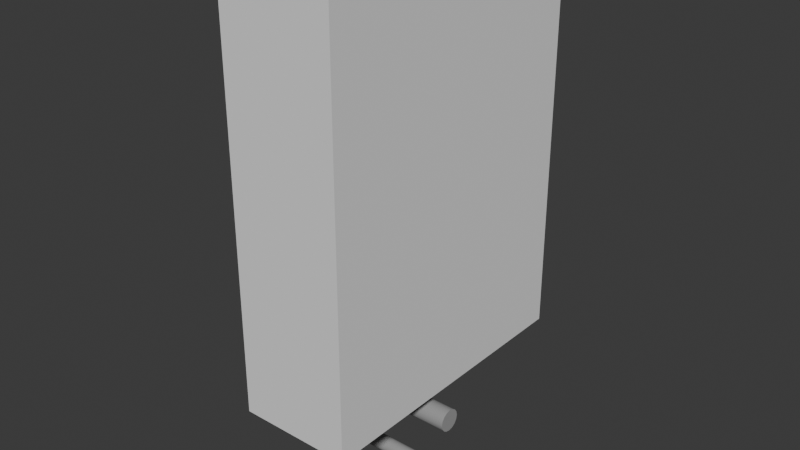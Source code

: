 # Source: rct-steeplechase-track.blend  (saved by Blender 5.0.118; exported with 4.5.12 LTS)
import bpy
from mathutils import Matrix  # noqa: F401  (used for matrix-valued properties, if any)

bpy.ops.wm.read_factory_settings(use_empty=True)
scene = bpy.context.scene
scene.name = 'Scene'

# ---- materials (node trees are filled in below, after node groups)
mat_remap1_darkedge_noao = bpy.data.materials.new('Remap1_DarkEdge_NoAO')
mat_remap1_darkedge_noao_nobleed_noshadows = bpy.data.materials.new('Remap1_DarkEdge_NoAO_NoBleed_NoShadows')
mat_remap2_darkedge_noao = bpy.data.materials.new('Remap2_DarkEdge_NoAO')
mat_remap2_darkedge_noao_nobleed_noshadows = bpy.data.materials.new('Remap2_DarkEdge_NoAO_NoBleed_NoShadows')

# ---- material node trees
mat_remap1_darkedge_noao.use_nodes = True; mat_remap1_darkedge_noao.node_tree.nodes.clear()
_N = mat_remap1_darkedge_noao.node_tree.nodes; _L = mat_remap1_darkedge_noao.node_tree.links
n0 = _N.new('ShaderNodeBsdfPrincipled'); n0.name = 'Principled BSDF'; n0.location = (-200, 100)
n0.inputs[0].default_value = (0.3186, 0.3186, 0.3186, 1.0)
n0.inputs[2].default_value = 0.9
n0.inputs[13].default_value = 1.0
n1 = _N.new('ShaderNodeOutputMaterial'); n1.name = 'Material Output'; n1.location = (200, 100)
_L.new(n0.outputs[0], n1.inputs[0])
n1.is_active_output = True
mat_remap1_darkedge_noao_nobleed_noshadows.use_nodes = True; mat_remap1_darkedge_noao_nobleed_noshadows.node_tree.nodes.clear()
_N = mat_remap1_darkedge_noao_nobleed_noshadows.node_tree.nodes; _L = mat_remap1_darkedge_noao_nobleed_noshadows.node_tree.links
n0 = _N.new('ShaderNodeBsdfPrincipled'); n0.name = 'Principled BSDF'; n0.location = (-200, 100)
n0.inputs[0].default_value = (0.3186, 0.3186, 0.3186, 1.0)
n0.inputs[2].default_value = 0.9
n0.inputs[13].default_value = 1.0
n1 = _N.new('ShaderNodeOutputMaterial'); n1.name = 'Material Output'; n1.location = (200, 100)
_L.new(n0.outputs[0], n1.inputs[0])
n1.is_active_output = True
mat_remap2_darkedge_noao.use_nodes = True; mat_remap2_darkedge_noao.node_tree.nodes.clear()
_N = mat_remap2_darkedge_noao.node_tree.nodes; _L = mat_remap2_darkedge_noao.node_tree.links
n0 = _N.new('ShaderNodeBsdfPrincipled'); n0.name = 'Principled BSDF'; n0.location = (-200, 100)
n0.inputs[0].default_value = (0.3186, 0.3186, 0.3186, 1.0)
n0.inputs[2].default_value = 0.9
n0.inputs[13].default_value = 1.0
n1 = _N.new('ShaderNodeOutputMaterial'); n1.name = 'Material Output'; n1.location = (200, 100)
_L.new(n0.outputs[0], n1.inputs[0])
n1.is_active_output = True
mat_remap2_darkedge_noao_nobleed_noshadows.use_nodes = True; mat_remap2_darkedge_noao_nobleed_noshadows.node_tree.nodes.clear()
_N = mat_remap2_darkedge_noao_nobleed_noshadows.node_tree.nodes; _L = mat_remap2_darkedge_noao_nobleed_noshadows.node_tree.links
n0 = _N.new('ShaderNodeBsdfPrincipled'); n0.name = 'Principled BSDF'; n0.location = (-200, 100)
n0.inputs[0].default_value = (0.3186, 0.3186, 0.3186, 1.0)
n0.inputs[2].default_value = 0.9
n0.inputs[13].default_value = 1.0
n1 = _N.new('ShaderNodeOutputMaterial'); n1.name = 'Material Output'; n1.location = (200, 100)
_L.new(n0.outputs[0], n1.inputs[0])
n1.is_active_output = True

# ---- world
world_world = bpy.data.worlds.new('World'); scene.world = world_world
world_world.use_nodes = True; world_world.node_tree.nodes.clear()
_N = world_world.node_tree.nodes; _L = world_world.node_tree.links
n0 = _N.new('ShaderNodeOutputWorld'); n0.name = 'World Output'; n0.location = (200, 100)
n1 = _N.new('ShaderNodeBackground'); n1.name = 'Background'; n1.location = (-200, 100)
n1.inputs[0].default_value = (0.05088, 0.05088, 0.05088, 1.0)
_L.new(n1.outputs[0], n0.inputs[0])
n0.is_active_output = True
world_world.color = (0.05088, 0.05088, 0.05088)
world_world.sun_shadow_jitter_overblur = 0.0

# ---- meshes
me_cylinder = bpy.data.meshes.new('Cylinder')
me_cylinder.from_pydata([(0.825, -3.825e-08, 0.08484), (-9.574e-17, -2.19e-09, 0.08484), (0.825, -0.03247, 0.07838), (-1.419e-09, -0.03247, 0.07838), (0.825, -0.05999, 0.05999), (-2.622e-09, -0.05999, 0.05999), (0.825, -0.07838, 0.03247), (-3.426e-09, -0.07838, 0.03247), (0.825, -0.08484, -2.172e-09), (-3.708e-09, -0.08484, -2.172e-09), (0.825, -0.07838, -0.03247), (-3.426e-09, -0.07838, -0.03247), (0.825, -0.05999, -0.05999), (-2.622e-09, -0.05999, -0.05999), (0.825, -0.03247, -0.07838), (-1.419e-09, -0.03247, -0.07838), (0.825, -3.825e-08, -0.08484), (-9.574e-17, -2.19e-09, -0.08484), (0.825, 0.03247, -0.07838), (1.419e-09, 0.03247, -0.07838), (0.825, 0.05999, -0.05999), (2.622e-09, 0.05999, -0.05999), (0.825, 0.07838, -0.03247), (3.426e-09, 0.07838, -0.03247), (0.825, 0.08484, -2.172e-09), (3.708e-09, 0.08484, -2.172e-09), (0.825, 0.07838, 0.03247), (3.426e-09, 0.07838, 0.03247), (0.825, 0.05999, 0.05999), (2.622e-09, 0.05999, 0.05999), (0.825, 0.03247, 0.07838), (1.419e-09, 0.03247, 0.07838), (0.6187, -2.924e-08, 0.08484), (0.4125, -2.022e-08, 0.08484), (0.2062, -1.121e-08, 0.08484), (0.2062, -0.03247, 0.07838), (0.4125, -0.03247, 0.07838), (0.6187, -0.03247, 0.07838), (0.2062, -0.05999, 0.05999), (0.4125, -0.05999, 0.05999), (0.6187, -0.05999, 0.05999), (0.2062, -0.07838, 0.03247), (0.4125, -0.07838, 0.03247), (0.6187, -0.07838, 0.03247), (0.2062, -0.08484, -2.172e-09), (0.4125, -0.08484, -2.172e-09), (0.6187, -0.08484, -2.172e-09), (0.2062, -0.07838, -0.03247), (0.4125, -0.07838, -0.03247), (0.6187, -0.07838, -0.03247), (0.2062, -0.05999, -0.05999), (0.4125, -0.05999, -0.05999), (0.6187, -0.05999, -0.05999), (0.2062, -0.03247, -0.07838), (0.4125, -0.03247, -0.07838), (0.6187, -0.03247, -0.07838), (0.2062, -1.121e-08, -0.08484), (0.4125, -2.022e-08, -0.08484), (0.6187, -2.924e-08, -0.08484), (0.2062, 0.03247, -0.07838), (0.4125, 0.03247, -0.07838), (0.6187, 0.03247, -0.07838), (0.2062, 0.05999, -0.05999), (0.4125, 0.05999, -0.05999), (0.6187, 0.05999, -0.05999), (0.2062, 0.07838, -0.03247), (0.4125, 0.07838, -0.03247), (0.6187, 0.07838, -0.03247), (0.2062, 0.08484, -2.172e-09), (0.4125, 0.08484, -2.172e-09), (0.6187, 0.08484, -2.172e-09), (0.2062, 0.07838, 0.03247), (0.4125, 0.07838, 0.03247), (0.6187, 0.07838, 0.03247), (0.2062, 0.05999, 0.05999), (0.4125, 0.05999, 0.05999), (0.6187, 0.05999, 0.05999), (0.2062, 0.03247, 0.07838), (0.4125, 0.03247, 0.07838), (0.6187, 0.03247, 0.07838), (0.825, -3.757e-08, -0.4344), (-6.598e-17, -1.509e-09, -0.4344), (0.825, -0.02213, -0.4388), (-9.675e-10, -0.02213, -0.4388), (0.825, -0.0409, -0.4514), (-1.788e-09, -0.0409, -0.4514), (0.825, -0.05344, -0.4701), (-2.336e-09, -0.05344, -0.4701), (0.825, -0.05784, -0.4923), (-2.528e-09, -0.05784, -0.4923), (0.825, -0.05344, -0.5144), (-2.336e-09, -0.05344, -0.5144), (0.825, -0.0409, -0.5331), (-1.788e-09, -0.0409, -0.5331), (0.825, -0.02213, -0.5457), (-9.675e-10, -0.02213, -0.5457), (0.825, -3.757e-08, -0.5501), (-6.598e-17, -1.509e-09, -0.5501), (0.825, 0.02213, -0.5457), (9.675e-10, 0.02213, -0.5457), (0.825, 0.0409, -0.5331), (1.788e-09, 0.0409, -0.5331), (0.825, 0.05344, -0.5144), (2.336e-09, 0.05344, -0.5144), (0.825, 0.05784, -0.4923), (2.528e-09, 0.05784, -0.4923), (0.825, 0.05344, -0.4701), (2.336e-09, 0.05344, -0.4701), (0.825, 0.0409, -0.4514), (1.788e-09, 0.0409, -0.4514), (0.825, 0.02213, -0.4388), (9.675e-10, 0.02213, -0.4388), (0.6187, -2.856e-08, -0.4344), (0.4125, -1.954e-08, -0.4344), (0.2062, -1.052e-08, -0.4344), (0.2062, -0.02213, -0.4388), (0.4125, -0.02213, -0.4388), (0.6187, -0.02213, -0.4388), (0.2062, -0.0409, -0.4514), (0.4125, -0.0409, -0.4514), (0.6187, -0.0409, -0.4514), (0.2062, -0.05344, -0.4701), (0.4125, -0.05344, -0.4701), (0.6187, -0.05344, -0.4701), (0.2062, -0.05784, -0.4923), (0.4125, -0.05784, -0.4923), (0.6187, -0.05784, -0.4923), (0.2062, -0.05344, -0.5144), (0.4125, -0.05344, -0.5144), (0.6187, -0.05344, -0.5144), (0.2062, -0.0409, -0.5331), (0.4125, -0.0409, -0.5331), (0.6187, -0.0409, -0.5331), (0.2062, -0.02213, -0.5457), (0.4125, -0.02213, -0.5457), (0.6187, -0.02213, -0.5457), (0.2062, -1.052e-08, -0.5501), (0.4125, -1.954e-08, -0.5501), (0.6187, -2.856e-08, -0.5501), (0.2062, 0.02213, -0.5457), (0.4125, 0.02213, -0.5457), (0.6187, 0.02213, -0.5457), (0.2062, 0.0409, -0.5331), (0.4125, 0.0409, -0.5331), (0.6187, 0.0409, -0.5331), (0.2062, 0.05344, -0.5144), (0.4125, 0.05344, -0.5144), (0.6187, 0.05344, -0.5144), (0.2062, 0.05784, -0.4923), (0.4125, 0.05784, -0.4923), (0.6187, 0.05784, -0.4923), (0.2062, 0.05344, -0.4701), (0.4125, 0.05344, -0.4701), (0.6187, 0.05344, -0.4701), (0.2062, 0.0409, -0.4514), (0.4125, 0.0409, -0.4514), (0.6187, 0.0409, -0.4514), (0.2062, 0.02213, -0.4388), (0.4125, 0.02213, -0.4388), (0.6187, 0.02213, -0.4388)], [], [(34, 1, 3, 35), (35, 3, 5, 38), (38, 5, 7, 41), (41, 7, 9, 44), (44, 9, 11, 47), (47, 11, 13, 50), (50, 13, 15, 53), (53, 15, 17, 56), (56, 17, 19, 59), (59, 19, 21, 62), (62, 21, 23, 65), (65, 23, 25, 68), (68, 25, 27, 71), (71, 27, 29, 74), (3, 1, 31, 29, 27, 25, 23, 21, 19, 17, 15, 13, 11, 9, 7, 5), (74, 29, 31, 77), (77, 31, 1, 34), (0, 2, 4, 6, 8, 10, 12, 14, 16, 18, 20, 22, 24, 26, 28, 30), (30, 79, 32, 0), (79, 78, 33, 32), (78, 77, 34, 33), (28, 76, 79, 30), (76, 75, 78, 79), (75, 74, 77, 78), (26, 73, 76, 28), (73, 72, 75, 76), (72, 71, 74, 75), (24, 70, 73, 26), (70, 69, 72, 73), (69, 68, 71, 72), (22, 67, 70, 24), (67, 66, 69, 70), (66, 65, 68, 69), (20, 64, 67, 22), (64, 63, 66, 67), (63, 62, 65, 66), (18, 61, 64, 20), (61, 60, 63, 64), (60, 59, 62, 63), (16, 58, 61, 18), (58, 57, 60, 61), (57, 56, 59, 60), (14, 55, 58, 16), (55, 54, 57, 58), (54, 53, 56, 57), (12, 52, 55, 14), (52, 51, 54, 55), (51, 50, 53, 54), (10, 49, 52, 12), (49, 48, 51, 52), (48, 47, 50, 51), (8, 46, 49, 10), (46, 45, 48, 49), (45, 44, 47, 48), (6, 43, 46, 8), (43, 42, 45, 46), (42, 41, 44, 45), (4, 40, 43, 6), (40, 39, 42, 43), (39, 38, 41, 42), (2, 37, 40, 4), (37, 36, 39, 40), (36, 35, 38, 39), (0, 32, 37, 2), (32, 33, 36, 37), (33, 34, 35, 36), (114, 81, 83, 115), (115, 83, 85, 118), (118, 85, 87, 121), (121, 87, 89, 124), (124, 89, 91, 127), (127, 91, 93, 130), (130, 93, 95, 133), (133, 95, 97, 136), (136, 97, 99, 139), (139, 99, 101, 142), (142, 101, 103, 145), (145, 103, 105, 148), (148, 105, 107, 151), (151, 107, 109, 154), (83, 81, 111, 109, 107, 105, 103, 101, 99, 97, 95, 93, 91, 89, 87, 85), (154, 109, 111, 157), (157, 111, 81, 114), (80, 82, 84, 86, 88, 90, 92, 94, 96, 98, 100, 102, 104, 106, 108, 110), (110, 159, 112, 80), (159, 158, 113, 112), (158, 157, 114, 113), (108, 156, 159, 110), (156, 155, 158, 159), (155, 154, 157, 158), (106, 153, 156, 108), (153, 152, 155, 156), (152, 151, 154, 155), (104, 150, 153, 106), (150, 149, 152, 153), (149, 148, 151, 152), (102, 147, 150, 104), (147, 146, 149, 150), (146, 145, 148, 149), (100, 144, 147, 102), (144, 143, 146, 147), (143, 142, 145, 146), (98, 141, 144, 100), (141, 140, 143, 144), (140, 139, 142, 143), (96, 138, 141, 98), (138, 137, 140, 141), (137, 136, 139, 140), (94, 135, 138, 96), (135, 134, 137, 138), (134, 133, 136, 137), (92, 132, 135, 94), (132, 131, 134, 135), (131, 130, 133, 134), (90, 129, 132, 92), (129, 128, 131, 132), (128, 127, 130, 131), (88, 126, 129, 90), (126, 125, 128, 129), (125, 124, 127, 128), (86, 123, 126, 88), (123, 122, 125, 126), (122, 121, 124, 125), (84, 120, 123, 86), (120, 119, 122, 123), (119, 118, 121, 122), (82, 117, 120, 84), (117, 116, 119, 120), (116, 115, 118, 119), (80, 112, 117, 82), (112, 113, 116, 117), (113, 114, 115, 116)])
me_cylinder.polygons.foreach_set('use_smooth', [True] * 132)
me_cylinder.polygons.foreach_set('material_index', [0, 0, 0, 0, 0, 0, 0, 0, 0, 0, 0, 0, 0, 0, 1, 0, 0, 1, 0, 0, 0, 0, 0, 0, 0, 0, 0, 0, 0, 0, 0, 0, 0, 0, 0, 0, 0, 0, 0, 0, 0, 0, 0, 0, 0, 0, 0, 0, 0, 0, 0, 0, 0, 0, 0, 0, 0, 0, 0, 0, 0, 0, 0, 0, 0, 0, 2, 2, 2, 2, 2, 2, 2, 2, 2, 2, 2, 2, 2, 2, 3, 2, 2, 3, 2, 2, 2, 2, 2, 2, 2, 2, 2, 2, 2, 2, 2, 2, 2, 2, 2, 2, 2, 2, 2, 2, 2, 2, 2, 2, 2, 2, 2, 2, 2, 2, 2, 2, 2, 2, 2, 2, 2, 2, 2, 2, 2, 2, 2, 2, 2, 2])
_k = set([(0, 2), (0, 30), (1, 3), (1, 31), (2, 4), (3, 5), (4, 6), (5, 7), (6, 8), (7, 9), (8, 10), (9, 11), (10, 12), (11, 13), (12, 14), (13, 15), (14, 16), (15, 17), (16, 18), (17, 19), (18, 20), (19, 21), (20, 22), (21, 23), (22, 24), (23, 25), (24, 26), (25, 27), (26, 28), (27, 29), (28, 30), (29, 31), (80, 82), (80, 110), (81, 83), (81, 111), (82, 84), (83, 85), (84, 86), (85, 87), (86, 88), (87, 89), (88, 90), (89, 91), (90, 92), (91, 93), (92, 94), (93, 95), (94, 96), (95, 97), (96, 98), (97, 99), (98, 100), (99, 101), (100, 102), (101, 103), (102, 104), (103, 105), (104, 106), (105, 107), (106, 108), (107, 109), (108, 110), (109, 111)])
me_cylinder.attributes.new('sharp_edge', 'BOOLEAN', 'EDGE').data.foreach_set('value', [ (min(e.vertices), max(e.vertices)) in _k for e in me_cylinder.edges])
_uv = me_cylinder.uv_layers.new(name='UVMap')
_uv.uv.foreach_set('vector', [1.0, 0.875, 1.0, 1.0, 0.9375, 1.0, 0.9375, 0.875, 0.9375, 0.875, 0.9375, 1.0, 0.875, 1.0, 0.875, 0.875, 0.875, 0.875, 0.875, 1.0, 0.8125, 1.0, 0.8125, 0.875, 0.8125, 0.875, 0.8125, 1.0, 0.75, 1.0, 0.75, 0.875, 0.75, 0.875, 0.75, 1.0, 0.6875, 1.0, 0.6875, 0.875, 0.6875, 0.875, 0.6875, 1.0, 0.625, 1.0, 0.625, 0.875, 0.625, 0.875, 0.625, 1.0, 0.5625, 1.0, 0.5625, 0.875, 0.5625, 0.875, 0.5625, 1.0, 0.5, 1.0, 0.5, 0.875, 0.5, 0.875, 0.5, 1.0, 0.4375, 1.0, 0.4375, 0.875, 0.4375, 0.875, 0.4375, 1.0, 0.375, 1.0, 0.375, 0.875, 0.375, 0.875, 0.375, 1.0, 0.3125, 1.0, 0.3125, 0.875, 0.3125, 0.875, 0.3125, 1.0, 0.25, 1.0, 0.25, 0.875, 0.25, 0.875, 0.25, 1.0, 0.1875, 1.0, 0.1875, 0.875, 0.1875, 0.875, 0.1875, 1.0, 0.125, 1.0, 0.125, 0.875, 0.3418, 0.4717, 0.25, 0.49, 0.1582, 0.4717, 0.08029, 0.4197, 0.02827, 0.3418, 0.01, 0.25, 0.02827, 0.1582, 0.08029, 0.08029, 0.1582, 0.02827, 0.25, 0.01, 0.3418, 0.02827, 0.4197, 0.08029, 0.4717, 0.1582, 0.49, 0.25, 0.4717, 0.3418, 0.4197, 0.4197, 0.125, 0.875, 0.125, 1.0, 0.0625, 1.0, 0.0625, 0.875, 0.0625, 0.875, 0.0625, 1.0, 0.0, 1.0, 0.0, 0.875, 0.75, 0.49, 0.8418, 0.4717, 0.9197, 0.4197, 0.9717, 0.3418, 0.99, 0.25, 0.9717, 0.1582, 0.9197, 0.08029, 0.8418, 0.02827, 0.75, 0.01, 0.6582, 0.02827, 0.5803, 0.08029, 0.5283, 0.1582, 0.51, 0.25, 0.5283, 0.3418, 0.5803, 0.4197, 0.6582, 0.4717, 0.0625, 0.5, 0.0625, 0.625, 0.0, 0.625, 0.0, 0.5, 0.0625, 0.625, 0.0625, 0.75, 0.0, 0.75, 0.0, 0.625, 0.0625, 0.75, 0.0625, 0.875, 0.0, 0.875, 0.0, 0.75, 0.125, 0.5, 0.125, 0.625, 0.0625, 0.625, 0.0625, 0.5, 0.125, 0.625, 0.125, 0.75, 0.0625, 0.75, 0.0625, 0.625, 0.125, 0.75, 0.125, 0.875, 0.0625, 0.875, 0.0625, 0.75, 0.1875, 0.5, 0.1875, 0.625, 0.125, 0.625, 0.125, 0.5, 0.1875, 0.625, 0.1875, 0.75, 0.125, 0.75, 0.125, 0.625, 0.1875, 0.75, 0.1875, 0.875, 0.125, 0.875, 0.125, 0.75, 0.25, 0.5, 0.25, 0.625, 0.1875, 0.625, 0.1875, 0.5, 0.25, 0.625, 0.25, 0.75, 0.1875, 0.75, 0.1875, 0.625, 0.25, 0.75, 0.25, 0.875, 0.1875, 0.875, 0.1875, 0.75, 0.3125, 0.5, 0.3125, 0.625, 0.25, 0.625, 0.25, 0.5, 0.3125, 0.625, 0.3125, 0.75, 0.25, 0.75, 0.25, 0.625, 0.3125, 0.75, 0.3125, 0.875, 0.25, 0.875, 0.25, 0.75, 0.375, 0.5, 0.375, 0.625, 0.3125, 0.625, 0.3125, 0.5, 0.375, 0.625, 0.375, 0.75, 0.3125, 0.75, 0.3125, 0.625, 0.375, 0.75, 0.375, 0.875, 0.3125, 0.875, 0.3125, 0.75, 0.4375, 0.5, 0.4375, 0.625, 0.375, 0.625, 0.375, 0.5, 0.4375, 0.625, 0.4375, 0.75, 0.375, 0.75, 0.375, 0.625, 0.4375, 0.75, 0.4375, 0.875, 0.375, 0.875, 0.375, 0.75, 0.5, 0.5, 0.5, 0.625, 0.4375, 0.625, 0.4375, 0.5, 0.5, 0.625, 0.5, 0.75, 0.4375, 0.75, 0.4375, 0.625, 0.5, 0.75, 0.5, 0.875, 0.4375, 0.875, 0.4375, 0.75, 0.5625, 0.5, 0.5625, 0.625, 0.5, 0.625, 0.5, 0.5, 0.5625, 0.625, 0.5625, 0.75, 0.5, 0.75, 0.5, 0.625, 0.5625, 0.75, 0.5625, 0.875, 0.5, 0.875, 0.5, 0.75, 0.625, 0.5, 0.625, 0.625, 0.5625, 0.625, 0.5625, 0.5, 0.625, 0.625, 0.625, 0.75, 0.5625, 0.75, 0.5625, 0.625, 0.625, 0.75, 0.625, 0.875, 0.5625, 0.875, 0.5625, 0.75, 0.6875, 0.5, 0.6875, 0.625, 0.625, 0.625, 0.625, 0.5, 0.6875, 0.625, 0.6875, 0.75, 0.625, 0.75, 0.625, 0.625, 0.6875, 0.75, 0.6875, 0.875, 0.625, 0.875, 0.625, 0.75, 0.75, 0.5, 0.75, 0.625, 0.6875, 0.625, 0.6875, 0.5, 0.75, 0.625, 0.75, 0.75, 0.6875, 0.75, 0.6875, 0.625, 0.75, 0.75, 0.75, 0.875, 0.6875, 0.875, 0.6875, 0.75, 0.8125, 0.5, 0.8125, 0.625, 0.75, 0.625, 0.75, 0.5, 0.8125, 0.625, 0.8125, 0.75, 0.75, 0.75, 0.75, 0.625, 0.8125, 0.75, 0.8125, 0.875, 0.75, 0.875, 0.75, 0.75, 0.875, 0.5, 0.875, 0.625, 0.8125, 0.625, 0.8125, 0.5, 0.875, 0.625, 0.875, 0.75, 0.8125, 0.75, 0.8125, 0.625, 0.875, 0.75, 0.875, 0.875, 0.8125, 0.875, 0.8125, 0.75, 0.9375, 0.5, 0.9375, 0.625, 0.875, 0.625, 0.875, 0.5, 0.9375, 0.625, 0.9375, 0.75, 0.875, 0.75, 0.875, 0.625, 0.9375, 0.75, 0.9375, 0.875, 0.875, 0.875, 0.875, 0.75, 1.0, 0.5, 1.0, 0.625, 0.9375, 0.625, 0.9375, 0.5, 1.0, 0.625, 1.0, 0.75, 0.9375, 0.75, 0.9375, 0.625, 1.0, 0.75, 1.0, 0.875, 0.9375, 0.875, 0.9375, 0.75, 1.0, 0.875, 1.0, 1.0, 0.9375, 1.0, 0.9375, 0.875, 0.9375, 0.875, 0.9375, 1.0, 0.875, 1.0, 0.875, 0.875, 0.875, 0.875, 0.875, 1.0, 0.8125, 1.0, 0.8125, 0.875, 0.8125, 0.875, 0.8125, 1.0, 0.75, 1.0, 0.75, 0.875, 0.75, 0.875, 0.75, 1.0, 0.6875, 1.0, 0.6875, 0.875, 0.6875, 0.875, 0.6875, 1.0, 0.625, 1.0, 0.625, 0.875, 0.625, 0.875, 0.625, 1.0, 0.5625, 1.0, 0.5625, 0.875, 0.5625, 0.875, 0.5625, 1.0, 0.5, 1.0, 0.5, 0.875, 0.5, 0.875, 0.5, 1.0, 0.4375, 1.0, 0.4375, 0.875, 0.4375, 0.875, 0.4375, 1.0, 0.375, 1.0, 0.375, 0.875, 0.375, 0.875, 0.375, 1.0, 0.3125, 1.0, 0.3125, 0.875, 0.3125, 0.875, 0.3125, 1.0, 0.25, 1.0, 0.25, 0.875, 0.25, 0.875, 0.25, 1.0, 0.1875, 1.0, 0.1875, 0.875, 0.1875, 0.875, 0.1875, 1.0, 0.125, 1.0, 0.125, 0.875, 0.3418, 0.4717, 0.25, 0.49, 0.1582, 0.4717, 0.08029, 0.4197, 0.02827, 0.3418, 0.01, 0.25, 0.02827, 0.1582, 0.08029, 0.08029, 0.1582, 0.02827, 0.25, 0.01, 0.3418, 0.02827, 0.4197, 0.08029, 0.4717, 0.1582, 0.49, 0.25, 0.4717, 0.3418, 0.4197, 0.4197, 0.125, 0.875, 0.125, 1.0, 0.0625, 1.0, 0.0625, 0.875, 0.0625, 0.875, 0.0625, 1.0, 0.0, 1.0, 0.0, 0.875, 0.75, 0.49, 0.8418, 0.4717, 0.9197, 0.4197, 0.9717, 0.3418, 0.99, 0.25, 0.9717, 0.1582, 0.9197, 0.08029, 0.8418, 0.02827, 0.75, 0.01, 0.6582, 0.02827, 0.5803, 0.08029, 0.5283, 0.1582, 0.51, 0.25, 0.5283, 0.3418, 0.5803, 0.4197, 0.6582, 0.4717, 0.0625, 0.5, 0.0625, 0.625, 0.0, 0.625, 0.0, 0.5, 0.0625, 0.625, 0.0625, 0.75, 0.0, 0.75, 0.0, 0.625, 0.0625, 0.75, 0.0625, 0.875, 0.0, 0.875, 0.0, 0.75, 0.125, 0.5, 0.125, 0.625, 0.0625, 0.625, 0.0625, 0.5, 0.125, 0.625, 0.125, 0.75, 0.0625, 0.75, 0.0625, 0.625, 0.125, 0.75, 0.125, 0.875, 0.0625, 0.875, 0.0625, 0.75, 0.1875, 0.5, 0.1875, 0.625, 0.125, 0.625, 0.125, 0.5, 0.1875, 0.625, 0.1875, 0.75, 0.125, 0.75, 0.125, 0.625, 0.1875, 0.75, 0.1875, 0.875, 0.125, 0.875, 0.125, 0.75, 0.25, 0.5, 0.25, 0.625, 0.1875, 0.625, 0.1875, 0.5, 0.25, 0.625, 0.25, 0.75, 0.1875, 0.75, 0.1875, 0.625, 0.25, 0.75, 0.25, 0.875, 0.1875, 0.875, 0.1875, 0.75, 0.3125, 0.5, 0.3125, 0.625, 0.25, 0.625, 0.25, 0.5, 0.3125, 0.625, 0.3125, 0.75, 0.25, 0.75, 0.25, 0.625, 0.3125, 0.75, 0.3125, 0.875, 0.25, 0.875, 0.25, 0.75, 0.375, 0.5, 0.375, 0.625, 0.3125, 0.625, 0.3125, 0.5, 0.375, 0.625, 0.375, 0.75, 0.3125, 0.75, 0.3125, 0.625, 0.375, 0.75, 0.375, 0.875, 0.3125, 0.875, 0.3125, 0.75, 0.4375, 0.5, 0.4375, 0.625, 0.375, 0.625, 0.375, 0.5, 0.4375, 0.625, 0.4375, 0.75, 0.375, 0.75, 0.375, 0.625, 0.4375, 0.75, 0.4375, 0.875, 0.375, 0.875, 0.375, 0.75, 0.5, 0.5, 0.5, 0.625, 0.4375, 0.625, 0.4375, 0.5, 0.5, 0.625, 0.5, 0.75, 0.4375, 0.75, 0.4375, 0.625, 0.5, 0.75, 0.5, 0.875, 0.4375, 0.875, 0.4375, 0.75, 0.5625, 0.5, 0.5625, 0.625, 0.5, 0.625, 0.5, 0.5, 0.5625, 0.625, 0.5625, 0.75, 0.5, 0.75, 0.5, 0.625, 0.5625, 0.75, 0.5625, 0.875, 0.5, 0.875, 0.5, 0.75, 0.625, 0.5, 0.625, 0.625, 0.5625, 0.625, 0.5625, 0.5, 0.625, 0.625, 0.625, 0.75, 0.5625, 0.75, 0.5625, 0.625, 0.625, 0.75, 0.625, 0.875, 0.5625, 0.875, 0.5625, 0.75, 0.6875, 0.5, 0.6875, 0.625, 0.625, 0.625, 0.625, 0.5, 0.6875, 0.625, 0.6875, 0.75, 0.625, 0.75, 0.625, 0.625, 0.6875, 0.75, 0.6875, 0.875, 0.625, 0.875, 0.625, 0.75, 0.75, 0.5, 0.75, 0.625, 0.6875, 0.625, 0.6875, 0.5, 0.75, 0.625, 0.75, 0.75, 0.6875, 0.75, 0.6875, 0.625, 0.75, 0.75, 0.75, 0.875, 0.6875, 0.875, 0.6875, 0.75, 0.8125, 0.5, 0.8125, 0.625, 0.75, 0.625, 0.75, 0.5, 0.8125, 0.625, 0.8125, 0.75, 0.75, 0.75, 0.75, 0.625, 0.8125, 0.75, 0.8125, 0.875, 0.75, 0.875, 0.75, 0.75, 0.875, 0.5, 0.875, 0.625, 0.8125, 0.625, 0.8125, 0.5, 0.875, 0.625, 0.875, 0.75, 0.8125, 0.75, 0.8125, 0.625, 0.875, 0.75, 0.875, 0.875, 0.8125, 0.875, 0.8125, 0.75, 0.9375, 0.5, 0.9375, 0.625, 0.875, 0.625, 0.875, 0.5, 0.9375, 0.625, 0.9375, 0.75, 0.875, 0.75, 0.875, 0.625, 0.9375, 0.75, 0.9375, 0.875, 0.875, 0.875, 0.875, 0.75, 1.0, 0.5, 1.0, 0.625, 0.9375, 0.625, 0.9375, 0.5, 1.0, 0.625, 1.0, 0.75, 0.9375, 0.75, 0.9375, 0.625, 1.0, 0.75, 1.0, 0.875, 0.9375, 0.875, 0.9375, 0.75])
me_cylinder.materials.append(mat_remap1_darkedge_noao)
me_cylinder.materials.append(mat_remap1_darkedge_noao_nobleed_noshadows)
me_cylinder.materials.append(mat_remap2_darkedge_noao)
me_cylinder.materials.append(mat_remap2_darkedge_noao_nobleed_noshadows)
me_cylinder.update()
me_cube = bpy.data.meshes.new('Cube')
me_cube.from_pydata([(4.755e-08, 1.088, 0.308), (4.755e-08, 1.088, 3.3), (0.825, 1.088, 0.308), (0.825, 1.088, 3.3), (-4.755e-08, -1.088, 0.308), (-4.755e-08, -1.088, 3.3), (0.825, -1.088, 0.308), (0.825, -1.088, 3.3)], [], [(0, 1, 3, 2), (2, 3, 7, 6), (6, 7, 5, 4), (4, 5, 1, 0), (2, 6, 4, 0), (7, 3, 1, 5)])
_uv = me_cube.uv_layers.new(name='UVMap')
_uv.uv.foreach_set('vector', [0.375, 0.0, 0.625, 0.0, 0.625, 0.25, 0.375, 0.25, 0.375, 0.25, 0.625, 0.25, 0.625, 0.5, 0.375, 0.5, 0.375, 0.5, 0.625, 0.5, 0.625, 0.75, 0.375, 0.75, 0.375, 0.75, 0.625, 0.75, 0.625, 1.0, 0.375, 1.0, 0.125, 0.5, 0.375, 0.5, 0.375, 0.75, 0.125, 0.75, 0.625, 0.5, 0.875, 0.5, 0.875, 0.75, 0.625, 0.75])
me_cube.update()
me_cylinder_001 = bpy.data.meshes.new('Cylinder.001')
me_cylinder_001.from_pydata([(0.1003, -7.822e-09, -0.4923), (0.1003, -7.822e-09, 0.0), (0.09393, -0.03207, -0.4923), (0.09393, -0.03207, 0.0), (0.07576, -0.05926, -0.4923), (0.07576, -0.05926, 0.0), (0.04857, -0.07743, -0.4923), (0.04857, -0.07743, 0.0), (0.0165, -0.08381, -0.4923), (0.0165, -0.08381, 0.0), (-0.01557, -0.07743, -0.4923), (-0.01557, -0.07743, 0.0), (-0.04276, -0.05926, -0.4923), (-0.04276, -0.05926, 0.0), (-0.06093, -0.03207, -0.4923), (-0.06093, -0.03207, 0.0), (-0.06731, -4.952e-10, -0.4923), (-0.06731, -4.952e-10, 0.0), (-0.06093, 0.03207, -0.4923), (-0.06093, 0.03207, 0.0), (-0.04276, 0.05926, -0.4923), (-0.04276, 0.05926, 0.0), (-0.01557, 0.07743, -0.4923), (-0.01557, 0.07743, 0.0), (0.0165, 0.08381, -0.4923), (0.0165, 0.08381, 0.0), (0.04857, 0.07743, -0.4923), (0.04857, 0.07743, 0.0), (0.07576, 0.05926, -0.4923), (0.07576, 0.05926, 0.0), (0.09393, 0.03207, -0.4923), (0.09393, 0.03207, 0.0)], [], [(0, 1, 3, 2), (2, 3, 5, 4), (4, 5, 7, 6), (6, 7, 9, 8), (8, 9, 11, 10), (10, 11, 13, 12), (12, 13, 15, 14), (14, 15, 17, 16), (16, 17, 19, 18), (18, 19, 21, 20), (20, 21, 23, 22), (22, 23, 25, 24), (24, 25, 27, 26), (26, 27, 29, 28), (3, 1, 31, 29, 27, 25, 23, 21, 19, 17, 15, 13, 11, 9, 7, 5), (28, 29, 31, 30), (30, 31, 1, 0), (0, 2, 4, 6, 8, 10, 12, 14, 16, 18, 20, 22, 24, 26, 28, 30)])
me_cylinder_001.polygons.foreach_set('use_smooth', [True] * 18)
_k = set([(0, 2), (0, 30), (1, 3), (1, 31), (2, 4), (3, 5), (4, 6), (5, 7), (6, 8), (7, 9), (8, 10), (9, 11), (10, 12), (11, 13), (12, 14), (13, 15), (14, 16), (15, 17), (16, 18), (17, 19), (18, 20), (19, 21), (20, 22), (21, 23), (22, 24), (23, 25), (24, 26), (25, 27), (26, 28), (27, 29), (28, 30), (29, 31)])
me_cylinder_001.attributes.new('sharp_edge', 'BOOLEAN', 'EDGE').data.foreach_set('value', [ (min(e.vertices), max(e.vertices)) in _k for e in me_cylinder_001.edges])
_uv = me_cylinder_001.uv_layers.new(name='UVMap')
_uv.uv.foreach_set('vector', [1.0, 0.5, 1.0, 1.0, 0.9375, 1.0, 0.9375, 0.5, 0.9375, 0.5, 0.9375, 1.0, 0.875, 1.0, 0.875, 0.5, 0.875, 0.5, 0.875, 1.0, 0.8125, 1.0, 0.8125, 0.5, 0.8125, 0.5, 0.8125, 1.0, 0.75, 1.0, 0.75, 0.5, 0.75, 0.5, 0.75, 1.0, 0.6875, 1.0, 0.6875, 0.5, 0.6875, 0.5, 0.6875, 1.0, 0.625, 1.0, 0.625, 0.5, 0.625, 0.5, 0.625, 1.0, 0.5625, 1.0, 0.5625, 0.5, 0.5625, 0.5, 0.5625, 1.0, 0.5, 1.0, 0.5, 0.5, 0.5, 0.5, 0.5, 1.0, 0.4375, 1.0, 0.4375, 0.5, 0.4375, 0.5, 0.4375, 1.0, 0.375, 1.0, 0.375, 0.5, 0.375, 0.5, 0.375, 1.0, 0.3125, 1.0, 0.3125, 0.5, 0.3125, 0.5, 0.3125, 1.0, 0.25, 1.0, 0.25, 0.5, 0.25, 0.5, 0.25, 1.0, 0.1875, 1.0, 0.1875, 0.5, 0.1875, 0.5, 0.1875, 1.0, 0.125, 1.0, 0.125, 0.5, 0.3418, 0.4717, 0.25, 0.49, 0.1582, 0.4717, 0.08029, 0.4197, 0.02827, 0.3418, 0.01, 0.25, 0.02827, 0.1582, 0.08029, 0.08029, 0.1582, 0.02827, 0.25, 0.01, 0.3418, 0.02827, 0.4197, 0.08029, 0.4717, 0.1582, 0.49, 0.25, 0.4717, 0.3418, 0.4197, 0.4197, 0.125, 0.5, 0.125, 1.0, 0.0625, 1.0, 0.0625, 0.5, 0.0625, 0.5, 0.0625, 1.0, 0.0, 1.0, 0.0, 0.5, 0.75, 0.49, 0.8418, 0.4717, 0.9197, 0.4197, 0.9717, 0.3418, 0.99, 0.25, 0.9717, 0.1582, 0.9197, 0.08029, 0.8418, 0.02827, 0.75, 0.01, 0.6582, 0.02827, 0.5803, 0.08029, 0.5283, 0.1582, 0.51, 0.25, 0.5283, 0.3418, 0.5803, 0.4197, 0.6582, 0.4717])
me_cylinder_001.materials.append(mat_remap2_darkedge_noao)
me_cylinder_001.update()

# ---- objects
ob_track = bpy.data.objects.new('Track', me_cylinder)
ob_mask = bpy.data.objects.new('Mask', me_cube)
ob_tie = bpy.data.objects.new('Tie', me_cylinder_001)

# ---- transforms, parenting, visibility, modifiers, constraints
ob_track.location = (0.0, 0.0, 0.0)
ob_mask.location = (0.0, 0.0, 0.0)
ob_tie.location = (0.0, 0.0, 0.0)

# ---- collection membership
scene.collection.objects.link(ob_track)
scene.collection.objects.link(ob_mask)
scene.collection.objects.link(ob_tie)

# ---- scene / render settings (as saved in the file)
scene.frame_start = 1; scene.frame_end = 250; scene.frame_set(1)
scene.render.engine = 'BLENDER_EEVEE_NEXT'
scene.render.bake_bias = 0.0
scene.render.bake_samples = 0
scene.cycles.sampling_pattern = 'TABULATED_SOBOL'
scene.eevee.use_volume_custom_range = False
bpy.context.view_layer.update()

# ---- added for rendering (the .blend has no active camera and no usable light): camera, sun
cam_auto = bpy.data.cameras.new('AutoCamera')
cam_auto.lens = 50.0
cam_auto.sensor_width = 36.0
cam_auto.clip_end = 1000.0
ob_auto_camera = bpy.data.objects.new('AutoCamera', cam_auto)
scene.collection.objects.link(ob_auto_camera)
ob_auto_camera.location = (4.55299, -5.00897, 4.71427)
ob_auto_camera.rotation_euler = (1.09748, -7.21219e-08, 0.694738)
scene.camera = ob_auto_camera
light_auto_sun = bpy.data.lights.new('AutoSun', 'SUN')
light_auto_sun.energy = 3.0
light_auto_sun.angle = 0.0523599
ob_auto_sun = bpy.data.objects.new('AutoSun', light_auto_sun)
scene.collection.objects.link(ob_auto_sun)
ob_auto_sun.rotation_euler = (0.872665, 0.174533, 0.523599)
bpy.context.view_layer.update()
